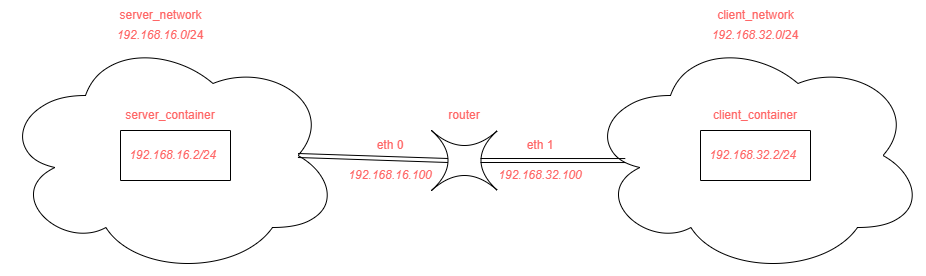

The diagram above was exported from draw.io. Its source (the exported page's mxGraphModel, read from the mxfile embedded in the PNG):
<mxGraphModel dx="1835" dy="592" grid="1" gridSize="10" guides="1" tooltips="1" connect="1" arrows="1" fold="1" page="1" pageScale="1" pageWidth="827" pageHeight="1169" math="0" shadow="0">
  <root>
    <mxCell id="0" />
    <mxCell id="1" parent="0" />
    <mxCell id="EyirMZYWmGZnQeetOLd--1" value="" style="shape=switch;whiteSpace=wrap;html=1;" parent="1" vertex="1">
      <mxGeometry x="381" y="270" width="66" height="60" as="geometry" />
    </mxCell>
    <mxCell id="EyirMZYWmGZnQeetOLd--2" value="" style="ellipse;shape=cloud;whiteSpace=wrap;html=1;" parent="1" vertex="1">
      <mxGeometry x="-50" y="175" width="340" height="240" as="geometry" />
    </mxCell>
    <mxCell id="EyirMZYWmGZnQeetOLd--4" value="" style="swimlane;startSize=0;fontColor=#FF6666;" parent="1" vertex="1">
      <mxGeometry x="70" y="270" width="110" height="50" as="geometry">
        <mxRectangle x="85" y="270" width="50" height="40" as="alternateBounds" />
      </mxGeometry>
    </mxCell>
    <mxCell id="EyirMZYWmGZnQeetOLd--18" value="192.168.16.2/24" style="text;html=1;align=center;verticalAlign=middle;whiteSpace=wrap;rounded=0;fontStyle=2;fontColor=#FF6666;" parent="EyirMZYWmGZnQeetOLd--4" vertex="1">
      <mxGeometry x="-5" y="10" width="115" height="30" as="geometry" />
    </mxCell>
    <mxCell id="EyirMZYWmGZnQeetOLd--5" value="" style="ellipse;shape=cloud;whiteSpace=wrap;html=1;" parent="1" vertex="1">
      <mxGeometry x="535" y="175" width="340" height="240" as="geometry" />
    </mxCell>
    <mxCell id="EyirMZYWmGZnQeetOLd--9" value="server_network" style="text;html=1;align=center;verticalAlign=middle;resizable=0;points=[];autosize=1;strokeColor=none;fillColor=none;fontColor=#FF6666;" parent="1" vertex="1">
      <mxGeometry x="55" y="140" width="110" height="30" as="geometry" />
    </mxCell>
    <mxCell id="EyirMZYWmGZnQeetOLd--10" value="client_network" style="text;html=1;align=center;verticalAlign=middle;resizable=0;points=[];autosize=1;strokeColor=none;fillColor=none;fontColor=#FF6666;" parent="1" vertex="1">
      <mxGeometry x="655" y="140" width="100" height="30" as="geometry" />
    </mxCell>
    <mxCell id="EyirMZYWmGZnQeetOLd--14" value="router" style="text;html=1;align=center;verticalAlign=middle;whiteSpace=wrap;rounded=0;fontColor=#FF6666;" parent="1" vertex="1">
      <mxGeometry x="384" y="240" width="60" height="30" as="geometry" />
    </mxCell>
    <mxCell id="EyirMZYWmGZnQeetOLd--16" value="server_container" style="text;html=1;align=center;verticalAlign=middle;whiteSpace=wrap;rounded=0;fontColor=#FF6666;" parent="1" vertex="1">
      <mxGeometry x="90" y="240" width="60" height="30" as="geometry" />
    </mxCell>
    <mxCell id="EyirMZYWmGZnQeetOLd--17" value="client_container" style="text;html=1;align=center;verticalAlign=middle;whiteSpace=wrap;rounded=0;fontColor=#FF6666;" parent="1" vertex="1">
      <mxGeometry x="675" y="240" width="60" height="30" as="geometry" />
    </mxCell>
    <mxCell id="EyirMZYWmGZnQeetOLd--19" value="" style="swimlane;startSize=0;fontColor=#FF3333;" parent="1" vertex="1">
      <mxGeometry x="650" y="270" width="110" height="50" as="geometry">
        <mxRectangle x="85" y="270" width="50" height="40" as="alternateBounds" />
      </mxGeometry>
    </mxCell>
    <mxCell id="EyirMZYWmGZnQeetOLd--20" value="192.168.32.2/24" style="text;html=1;align=center;verticalAlign=middle;whiteSpace=wrap;rounded=0;fontStyle=2;fontColor=#FF6666;" parent="EyirMZYWmGZnQeetOLd--19" vertex="1">
      <mxGeometry x="-5" y="10" width="115" height="30" as="geometry" />
    </mxCell>
    <mxCell id="EyirMZYWmGZnQeetOLd--22" value="eth 0" style="text;html=1;align=center;verticalAlign=middle;whiteSpace=wrap;rounded=0;fontColor=#FF6666;" parent="1" vertex="1">
      <mxGeometry x="310" y="270" width="60" height="30" as="geometry" />
    </mxCell>
    <mxCell id="EyirMZYWmGZnQeetOLd--23" value="eth 1" style="text;html=1;align=center;verticalAlign=middle;whiteSpace=wrap;rounded=0;fontColor=#FF6666;" parent="1" vertex="1">
      <mxGeometry x="460" y="270" width="60" height="30" as="geometry" />
    </mxCell>
    <mxCell id="EyirMZYWmGZnQeetOLd--24" value="&lt;i&gt;192.168.16.100&lt;/i&gt;" style="text;html=1;align=center;verticalAlign=middle;whiteSpace=wrap;rounded=0;fontColor=#FF6666;" parent="1" vertex="1">
      <mxGeometry x="310" y="300" width="60" height="30" as="geometry" />
    </mxCell>
    <mxCell id="EyirMZYWmGZnQeetOLd--25" value="&lt;i&gt;192.168.32.100&lt;/i&gt;" style="text;html=1;align=center;verticalAlign=middle;whiteSpace=wrap;rounded=0;fontColor=#FF6666;" parent="1" vertex="1">
      <mxGeometry x="460" y="300" width="60" height="30" as="geometry" />
    </mxCell>
    <mxCell id="EyirMZYWmGZnQeetOLd--26" value="&lt;i&gt;192.168.16.0&lt;/i&gt;/24" style="text;html=1;align=center;verticalAlign=middle;whiteSpace=wrap;rounded=0;fontColor=#FF6666;" parent="1" vertex="1">
      <mxGeometry x="80" y="160" width="60" height="30" as="geometry" />
    </mxCell>
    <mxCell id="EyirMZYWmGZnQeetOLd--27" value="&lt;i&gt;192.168.32&lt;/i&gt;&lt;i style=&quot;background-color: initial;&quot;&gt;.0&lt;/i&gt;&lt;span style=&quot;background-color: initial;&quot;&gt;/24&lt;/span&gt;" style="text;html=1;align=center;verticalAlign=middle;whiteSpace=wrap;rounded=0;fontColor=#FF6666;" parent="1" vertex="1">
      <mxGeometry x="675" y="160" width="60" height="30" as="geometry" />
    </mxCell>
    <mxCell id="5SpeHJFID92NcXApOebT-1" value="" style="shape=link;html=1;rounded=0;exitX=0.875;exitY=0.5;exitDx=0;exitDy=0;exitPerimeter=0;entryX=0.25;entryY=0.5;entryDx=0;entryDy=0;entryPerimeter=0;" edge="1" parent="1" source="EyirMZYWmGZnQeetOLd--2" target="EyirMZYWmGZnQeetOLd--1">
      <mxGeometry width="100" relative="1" as="geometry">
        <mxPoint x="340" y="320" as="sourcePoint" />
        <mxPoint x="440" y="320" as="targetPoint" />
      </mxGeometry>
    </mxCell>
    <mxCell id="5SpeHJFID92NcXApOebT-2" value="" style="shape=link;html=1;rounded=0;exitX=0.875;exitY=0.5;exitDx=0;exitDy=0;exitPerimeter=0;entryX=0.117;entryY=0.521;entryDx=0;entryDy=0;entryPerimeter=0;" edge="1" parent="1" target="EyirMZYWmGZnQeetOLd--5">
      <mxGeometry width="100" relative="1" as="geometry">
        <mxPoint x="430" y="300" as="sourcePoint" />
        <mxPoint x="580" y="305" as="targetPoint" />
      </mxGeometry>
    </mxCell>
  </root>
</mxGraphModel>